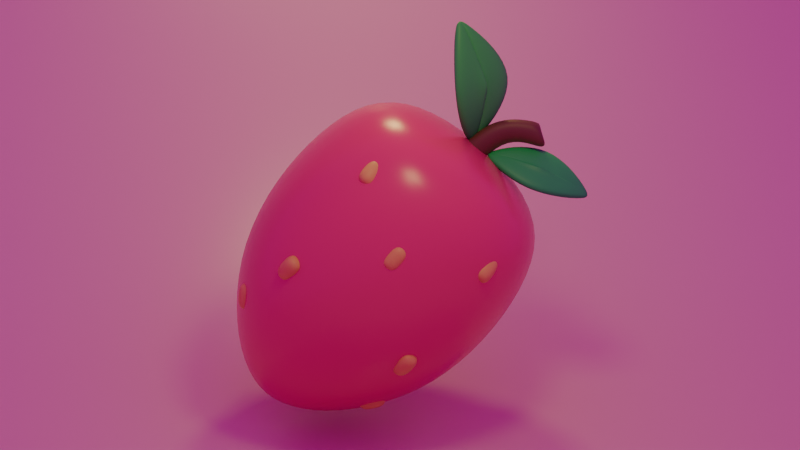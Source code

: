 # Source: strawberry.blend  (saved by Blender 4.2.66; exported with 4.5.12 LTS)
import bpy
from mathutils import Matrix  # noqa: F401  (used for matrix-valued properties, if any)

bpy.ops.wm.read_factory_settings(use_empty=True)
scene = bpy.context.scene
scene.name = 'Scene'

# ---- collections
col_collection = bpy.data.collections.new('Collection'); scene.collection.children.link(col_collection)

# ---- images (referenced by path relative to the original .blend; pixels are not part of the script)
import os
ASSET_DIR = os.environ.get("B2B_ASSET_DIR", "")  # directory of the original .blend (textures are referenced by path, not embedded)
HERE = os.path.dirname(os.path.abspath(__file__))  # packed textures are extracted next to this script under _unpacked/

def load_image(name, relpath, width, height, colorspace="sRGB"):
    """Load a texture the original file referenced (path relative to the .blend, or extracted next to this script)."""
    p = next((c for c in (os.path.join(HERE, relpath), os.path.join(ASSET_DIR, relpath)) if relpath and os.path.exists(c)), "")
    if p:
        img = bpy.data.images.load(p, check_existing=True)
        img.name = name
    else:  # same state as the original file: an image datablock whose file is absent (Cycles renders it pink)
        img = bpy.data.images.new(name, width, height)
        img.source = "FILE"
        img.filepath = "//" + (relpath or name)
    img.colorspace_settings.name = colorspace
    return img
img_belfast_sunset_puresky_4k_exr = load_image('belfast_sunset_puresky_4k.exr', 'Downloads/belfast_sunset_puresky_4k.exr', 1024, 1024, 'Linear Rec.709')

# ---- materials (node trees are filled in below, after node groups)
mat_001 = bpy.data.materials.new('매테리얼.001')
mat_005 = bpy.data.materials.new('매테리얼.005')
mat_x = bpy.data.materials.new('매테리얼')
mat_004 = bpy.data.materials.new('매테리얼.004')
mat_002 = bpy.data.materials.new('매테리얼.002')
mat_003 = bpy.data.materials.new('매테리얼.003')
mat_006 = bpy.data.materials.new('매테리얼.006')

# ---- material node trees
mat_001.use_nodes = True; mat_001.node_tree.nodes.clear()
_N = mat_001.node_tree.nodes; _L = mat_001.node_tree.links
n0 = _N.new('ShaderNodeBsdfPrincipled'); n0.name = '프린시플드 BSDF'; n0.location = (10, 300)
n0.inputs[0].default_value = (0.8009, 0.06128, 0.1917, 1.0)
n0.inputs[2].default_value = 0.2638
n1 = _N.new('ShaderNodeOutputMaterial'); n1.name = '매테리얼 출력'; n1.location = (300, 300)
_L.new(n0.outputs[0], n1.inputs[0])
n1.is_active_output = True
mat_005.use_nodes = True; mat_005.node_tree.nodes.clear()
_N = mat_005.node_tree.nodes; _L = mat_005.node_tree.links
n0 = _N.new('ShaderNodeBsdfPrincipled'); n0.name = '프린시플드 BSDF'; n0.location = (10, 300)
n0.inputs[0].default_value = (0.8001, 0.7706, 0.1312, 1.0)
n1 = _N.new('ShaderNodeOutputMaterial'); n1.name = '매테리얼 출력'; n1.location = (300, 300)
_L.new(n0.outputs[0], n1.inputs[0])
n1.is_active_output = True
mat_x.use_nodes = True; mat_x.node_tree.nodes.clear()
_N = mat_x.node_tree.nodes; _L = mat_x.node_tree.links
n0 = _N.new('ShaderNodeBsdfPrincipled'); n0.name = '프린시플드 BSDF'; n0.location = (10, 300)
n0.inputs[0].default_value = (0.7374, 0.8011, 0.1427, 1.0)
n1 = _N.new('ShaderNodeOutputMaterial'); n1.name = '매테리얼 출력'; n1.location = (300, 300)
_L.new(n0.outputs[0], n1.inputs[0])
n1.is_active_output = True
mat_004.use_nodes = True; mat_004.node_tree.nodes.clear()
_N = mat_004.node_tree.nodes; _L = mat_004.node_tree.links
n0 = _N.new('ShaderNodeBsdfPrincipled'); n0.name = '프린시플드 BSDF'; n0.location = (10, 300)
n0.inputs[0].default_value = (0.1654, 0.08153, 0.03674, 1.0)
n1 = _N.new('ShaderNodeOutputMaterial'); n1.name = '매테리얼 출력'; n1.location = (300, 300)
_L.new(n0.outputs[0], n1.inputs[0])
n1.is_active_output = True
mat_002.use_nodes = True; mat_002.node_tree.nodes.clear()
_N = mat_002.node_tree.nodes; _L = mat_002.node_tree.links
n0 = _N.new('ShaderNodeBsdfPrincipled'); n0.name = '프린시플드 BSDF'; n0.location = (10, 300)
n0.inputs[0].default_value = (0.02465, 0.8005, 0.1163, 1.0)
n1 = _N.new('ShaderNodeOutputMaterial'); n1.name = '매테리얼 출력'; n1.location = (300, 300)
_L.new(n0.outputs[0], n1.inputs[0])
n1.is_active_output = True
mat_003.use_nodes = True; mat_003.node_tree.nodes.clear()
_N = mat_003.node_tree.nodes; _L = mat_003.node_tree.links
n0 = _N.new('ShaderNodeBsdfPrincipled'); n0.name = '프린시플드 BSDF'; n0.location = (10, 300)
n0.inputs[0].default_value = (0.04178, 0.8007, 0.0909, 1.0)
n1 = _N.new('ShaderNodeOutputMaterial'); n1.name = '매테리얼 출력'; n1.location = (300, 300)
_L.new(n0.outputs[0], n1.inputs[0])
n1.is_active_output = True
mat_006.use_nodes = True; mat_006.node_tree.nodes.clear()
_N = mat_006.node_tree.nodes; _L = mat_006.node_tree.links
n0 = _N.new('ShaderNodeBsdfPrincipled'); n0.name = '프린시플드 BSDF'; n0.location = (10, 300)
n0.inputs[0].default_value = (0.8001, 0.5881, 0.5557, 1.0)
n0.inputs[2].default_value = 0.2677
n1 = _N.new('ShaderNodeOutputMaterial'); n1.name = '매테리얼 출력'; n1.location = (300, 300)
_L.new(n0.outputs[0], n1.inputs[0])
n1.is_active_output = True

# ---- world
world_world = bpy.data.worlds.new('World'); scene.world = world_world
world_world.use_nodes = True; world_world.node_tree.nodes.clear()
_N = world_world.node_tree.nodes; _L = world_world.node_tree.links
n0 = _N.new('ShaderNodeOutputWorld'); n0.name = 'World Output'; n0.location = (300, 300)
n1 = _N.new('ShaderNodeBackground'); n1.name = 'Background'; n1.location = (10, 300)
n1.inputs[1].default_value = 0.5
n2 = _N.new('ShaderNodeTexEnvironment'); n2.name = '환경 텍스처'; n2.location = (-372, 244)
n2.image = img_belfast_sunset_puresky_4k_exr
_L.new(n1.outputs[0], n0.inputs[0])
_L.new(n2.outputs[0], n1.inputs[0])
n0.is_active_output = True
world_world.color = (0.05088, 0.05088, 0.05088)
world_world.sun_shadow_jitter_overblur = 0.0

# ---- cameras
cam_x = bpy.data.cameras.new('카메라')
cam_x.type = 'ORTHO'
cam_x.ortho_scale = 6.369

# ---- lights
light_x = bpy.data.lights.new('영역', 'AREA')
light_x.color = (1.0, 0.8265, 0.2371)
light_x.energy = 42.6
light_x.size = 1.0
light_x.size_y = 1.0
light_001 = bpy.data.lights.new('영역.001', 'AREA')
light_001.color = (1.0, 0.8265, 0.2371)
light_001.energy = 42.6
light_001.size = 0.7334
light_001.size_y = 1.0

# ---- meshes
me_001 = bpy.data.meshes.new('큐브.001')
me_001.from_pydata([(-1.159, -1.159, -1.0), (-0.8412, -0.8412, 1.0), (-1.159, 1.159, -1.0), (-0.8412, 0.8412, 1.0), (1.159, -1.159, -1.0), (0.8412, -0.8412, 1.0), (1.159, 1.159, -1.0), (0.8412, 0.8412, 1.0), (-0.2767, -0.2767, -1.864), (-0.2767, 0.2767, -1.864), (0.2767, -0.2767, -1.864), (0.2767, 0.2767, -1.864), (-1.242, -1.242, 0.2086), (-1.242, 1.242, 0.2086), (1.242, 1.242, 0.2086), (1.242, -1.242, 0.2086)], [], [(12, 1, 3, 13), (13, 3, 7, 14), (14, 7, 5, 15), (15, 5, 1, 12), (4, 0, 8, 10), (7, 3, 1, 5), (9, 11, 10, 8), (2, 6, 11, 9), (0, 2, 9, 8), (6, 4, 10, 11), (4, 15, 12, 0), (6, 14, 15, 4), (2, 13, 14, 6), (0, 12, 13, 2)])
me_001.polygons.foreach_set('use_smooth', [True] * 14)
_uv = me_001.uv_layers.new(name='UV 맵')
_uv.uv.foreach_set('vector', [0.5261, 0.0, 0.625, 0.0, 0.625, 0.25, 0.5261, 0.25, 0.5261, 0.25, 0.625, 0.25, 0.625, 0.5, 0.5261, 0.5, 0.5261, 0.5, 0.625, 0.5, 0.625, 0.75, 0.5261, 0.75, 0.5261, 0.75, 0.625, 0.75, 0.625, 1.0, 0.5261, 1.0, 0.375, 0.75, 0.375, 1.0, 0.375, 1.0, 0.375, 0.75, 0.625, 0.5, 0.875, 0.5, 0.875, 0.75, 0.625, 0.75, 0.125, 0.5, 0.375, 0.5, 0.375, 0.75, 0.125, 0.75, 0.375, 0.25, 0.375, 0.5, 0.375, 0.5, 0.375, 0.25, 0.375, 0.0, 0.375, 0.25, 0.375, 0.25, 0.375, 0.0, 0.375, 0.5, 0.375, 0.75, 0.375, 0.75, 0.375, 0.5, 0.375, 0.75, 0.5261, 0.75, 0.5261, 1.0, 0.375, 1.0, 0.375, 0.5, 0.5261, 0.5, 0.5261, 0.75, 0.375, 0.75, 0.375, 0.25, 0.5261, 0.25, 0.5261, 0.5, 0.375, 0.5, 0.375, 0.0, 0.5261, 0.0, 0.5261, 0.25, 0.375, 0.25])
me_001.materials.append(mat_001)
me_001.update()
me_002 = bpy.data.meshes.new('큐브.002')
me_002.from_pydata([(-0.08235, -1.15, -0.08304), (-0.06889, -1.136, 0.06122), (-0.08235, -0.9788, -0.08304), (-0.06889, -0.9922, 0.06122), (0.08884, -1.15, -0.08304), (0.07537, -1.136, 0.06122), (0.08884, -0.9788, -0.08304), (0.07537, -0.9922, 0.06122), (-0.06889, -1.136, -0.1924), (-0.06889, -0.9922, -0.1924), (0.07537, -1.136, -0.1924), (0.07537, -0.9922, -0.1924)], [], [(0, 1, 3, 2), (2, 3, 7, 6), (6, 7, 5, 4), (4, 5, 1, 0), (2, 6, 11, 9), (7, 3, 1, 5), (9, 11, 10, 8), (0, 2, 9, 8), (6, 4, 10, 11), (4, 0, 8, 10)])
me_002.polygons.foreach_set('use_smooth', [True] * 10)
_uv = me_002.uv_layers.new(name='UV 맵')
_uv.uv.foreach_set('vector', [0.375, 0.0, 0.625, 0.0, 0.625, 0.25, 0.375, 0.25, 0.375, 0.25, 0.625, 0.25, 0.625, 0.5, 0.375, 0.5, 0.375, 0.5, 0.625, 0.5, 0.625, 0.75, 0.375, 0.75, 0.375, 0.75, 0.625, 0.75, 0.625, 1.0, 0.375, 1.0, 0.375, 0.25, 0.375, 0.5, 0.375, 0.5, 0.375, 0.25, 0.625, 0.5, 0.875, 0.5, 0.875, 0.75, 0.625, 0.75, 0.125, 0.5, 0.375, 0.5, 0.375, 0.75, 0.125, 0.75, 0.375, 0.0, 0.375, 0.25, 0.375, 0.25, 0.375, 0.0, 0.375, 0.5, 0.375, 0.75, 0.375, 0.75, 0.375, 0.5, 0.375, 0.75, 0.375, 1.0, 0.375, 1.0, 0.375, 0.75])
me_002.materials.append(mat_005)
me_002.update()
me_003 = bpy.data.meshes.new('큐브.003')
me_003.from_pydata([(0.523, -0.847, 0.5377), (0.5315, -0.7555, 0.6506), (0.5046, -0.7048, 0.4442), (0.5159, -0.6357, 0.5718), (0.6932, -0.8293, 0.5311), (0.6749, -0.7406, 0.645), (0.6747, -0.6871, 0.4376), (0.6593, -0.6208, 0.5662), (0.5376, -0.8942, 0.4383), (0.5221, -0.7744, 0.3595), (0.681, -0.8793, 0.4327), (0.6654, -0.7595, 0.3539)], [], [(0, 1, 3, 2), (2, 3, 7, 6), (6, 7, 5, 4), (4, 5, 1, 0), (2, 6, 11, 9), (7, 3, 1, 5), (9, 11, 10, 8), (0, 2, 9, 8), (6, 4, 10, 11), (4, 0, 8, 10)])
me_003.polygons.foreach_set('use_smooth', [True] * 10)
_uv = me_003.uv_layers.new(name='UV 맵')
_uv.uv.foreach_set('vector', [0.375, 0.0, 0.625, 0.0, 0.625, 0.25, 0.375, 0.25, 0.375, 0.25, 0.625, 0.25, 0.625, 0.5, 0.375, 0.5, 0.375, 0.5, 0.625, 0.5, 0.625, 0.75, 0.375, 0.75, 0.375, 0.75, 0.625, 0.75, 0.625, 1.0, 0.375, 1.0, 0.375, 0.25, 0.375, 0.5, 0.375, 0.5, 0.375, 0.25, 0.625, 0.5, 0.875, 0.5, 0.875, 0.75, 0.625, 0.75, 0.125, 0.5, 0.375, 0.5, 0.375, 0.75, 0.125, 0.75, 0.375, 0.0, 0.375, 0.25, 0.375, 0.25, 0.375, 0.0, 0.375, 0.5, 0.375, 0.75, 0.375, 0.75, 0.375, 0.5, 0.375, 0.75, 0.375, 1.0, 0.375, 1.0, 0.375, 0.75])
me_003.materials.append(mat_005)
me_003.update()
me_004 = bpy.data.meshes.new('큐브.004')
me_004.from_pydata([(0.7093, 0.6588, -0.08304), (0.7228, 0.6722, 0.06122), (0.7093, 0.83, -0.08304), (0.7228, 0.8165, 0.06122), (0.8805, 0.6588, -0.08304), (0.8671, 0.6722, 0.06122), (0.8805, 0.83, -0.08304), (0.8671, 0.8165, 0.06122), (0.7228, 0.6722, -0.1924), (0.7228, 0.8165, -0.1924), (0.8671, 0.6722, -0.1924), (0.8671, 0.8165, -0.1924)], [], [(0, 1, 3, 2), (2, 3, 7, 6), (6, 7, 5, 4), (4, 5, 1, 0), (2, 6, 11, 9), (7, 3, 1, 5), (9, 11, 10, 8), (0, 2, 9, 8), (6, 4, 10, 11), (4, 0, 8, 10)])
me_004.polygons.foreach_set('use_smooth', [True] * 10)
_uv = me_004.uv_layers.new(name='UV 맵')
_uv.uv.foreach_set('vector', [0.375, 0.0, 0.625, 0.0, 0.625, 0.25, 0.375, 0.25, 0.375, 0.25, 0.625, 0.25, 0.625, 0.5, 0.375, 0.5, 0.375, 0.5, 0.625, 0.5, 0.625, 0.75, 0.375, 0.75, 0.375, 0.75, 0.625, 0.75, 0.625, 1.0, 0.375, 1.0, 0.375, 0.25, 0.375, 0.5, 0.375, 0.5, 0.375, 0.25, 0.625, 0.5, 0.875, 0.5, 0.875, 0.75, 0.625, 0.75, 0.125, 0.5, 0.375, 0.5, 0.375, 0.75, 0.125, 0.75, 0.375, 0.0, 0.375, 0.25, 0.375, 0.25, 0.375, 0.0, 0.375, 0.5, 0.375, 0.75, 0.375, 0.75, 0.375, 0.5, 0.375, 0.75, 0.375, 1.0, 0.375, 1.0, 0.375, 0.75])
me_004.materials.append(mat_x)
me_004.update()
me_005 = bpy.data.meshes.new('큐브.005')
me_005.from_pydata([(0.7191, -0.4079, -1.317), (0.8022, -0.4111, -1.197), (0.5957, -0.356, -1.21), (0.6982, -0.3674, -1.107), (0.7743, -0.2465, -1.331), (0.8487, -0.2751, -1.21), (0.6508, -0.1946, -1.225), (0.7446, -0.2314, -1.12), (0.6467, -0.376, -1.395), (0.5426, -0.3323, -1.305), (0.6931, -0.24, -1.407), (0.5891, -0.1963, -1.317)], [], [(0, 1, 3, 2), (2, 3, 7, 6), (6, 7, 5, 4), (4, 5, 1, 0), (2, 6, 11, 9), (7, 3, 1, 5), (9, 11, 10, 8), (0, 2, 9, 8), (6, 4, 10, 11), (4, 0, 8, 10)])
me_005.polygons.foreach_set('use_smooth', [True] * 10)
_uv = me_005.uv_layers.new(name='UV 맵')
_uv.uv.foreach_set('vector', [0.375, 0.0, 0.625, 0.0, 0.625, 0.25, 0.375, 0.25, 0.375, 0.25, 0.625, 0.25, 0.625, 0.5, 0.375, 0.5, 0.375, 0.5, 0.625, 0.5, 0.625, 0.75, 0.375, 0.75, 0.375, 0.75, 0.625, 0.75, 0.625, 1.0, 0.375, 1.0, 0.375, 0.25, 0.375, 0.5, 0.375, 0.5, 0.375, 0.25, 0.625, 0.5, 0.875, 0.5, 0.875, 0.75, 0.625, 0.75, 0.125, 0.5, 0.375, 0.5, 0.375, 0.75, 0.125, 0.75, 0.375, 0.0, 0.375, 0.25, 0.375, 0.25, 0.375, 0.0, 0.375, 0.5, 0.375, 0.75, 0.375, 0.75, 0.375, 0.5, 0.375, 0.75, 0.375, 1.0, 0.375, 1.0, 0.375, 0.75])
me_005.materials.append(mat_005)
me_005.update()
me_006 = bpy.data.meshes.new('큐브.006')
me_006.from_pydata([(-1.0, -1.0, -4.068), (-0.9939, -0.7974, 1.295), (-1.0, 1.0, -4.068), (-0.7974, 0.5948, 1.0), (1.0, -1.0, -4.068), (0.3983, -0.7974, 1.295), (1.0, 1.0, -4.068), (0.8035, 1.0, 1.295), (1.129, -0.9481, 3.166), (3.154, 1.0, 3.233), (4.181, -1.0, 2.35), (0.3123, 1.0, 2.935), (1.102, 0.8138, 2.467), (3.945, 1.0, 1.958), (3.567, -0.9292, 1.896), (1.129, -0.9481, 3.166)], [], [(0, 1, 3, 2), (2, 3, 7, 6), (6, 7, 5, 4), (4, 5, 1, 0), (2, 6, 4, 0), (13, 12, 9, 11), (11, 9, 8, 10), (14, 13, 11, 10), (12, 15, 8, 9), (15, 14, 10, 8), (1, 5, 14, 15), (3, 1, 15, 12), (5, 7, 13, 14), (7, 3, 12, 13)])
me_006.polygons.foreach_set('use_smooth', [True] * 14)
_uv = me_006.uv_layers.new(name='UV 맵')
_uv.uv.foreach_set('vector', [0.375, 0.0, 0.625, 0.0, 0.625, 0.25, 0.375, 0.25, 0.375, 0.25, 0.625, 0.25, 0.625, 0.5, 0.375, 0.5, 0.375, 0.5, 0.625, 0.5, 0.625, 0.75, 0.375, 0.75, 0.375, 0.75, 0.625, 0.75, 0.625, 1.0, 0.375, 1.0, 0.125, 0.5, 0.375, 0.5, 0.375, 0.75, 0.125, 0.75, 0.625, 0.5, 0.625, 0.25, 0.625, 0.25, 0.625, 0.5, 0.625, 0.5, 0.875, 0.5, 0.5226, 0.6386, 0.625, 0.75, 0.625, 0.75, 0.625, 0.5, 0.625, 0.5, 0.625, 0.75, 0.625, 0.25, 0.625, 0.0, 0.625, 0.0, 0.625, 0.25, 0.625, 1.0, 0.625, 0.75, 0.625, 0.75, 0.625, 1.0, 0.625, 1.0, 0.625, 0.75, 0.625, 0.75, 0.625, 1.0, 0.625, 0.25, 0.625, 0.0, 0.625, 0.0, 0.625, 0.25, 0.625, 0.75, 0.625, 0.5, 0.625, 0.5, 0.625, 0.75, 0.625, 0.5, 0.625, 0.25, 0.625, 0.25, 0.625, 0.5])
me_006.materials.append(mat_004)
me_006.update()
me_x = bpy.data.meshes.new('평면')
me_x.from_pydata([(-1.088, -0.1491, 0.01031), (1.103, -0.115, 0.01287), (-1.088, 0.1323, 0.008772), (1.103, 0.09132, 0.01249), (-0.0492, -0.8219, 0.3752), (-0.01514, 0.8419, 0.2611), (-1.148, -0.01678, 0.01686), (-1.144, 0.0009526, 0.007048), (1.138, -0.006057, 0.0116), (1.14, -0.01723, 0.0178), (0.01406, -0.03195, 0.2119), (-0.01514, 0.01708, 0.2611), (-0.04433, -0.03194, 0.2119), (-1.144, -0.0289, 0.007117), (-1.148, -0.01096, 0.006891), (1.14, -0.0148, 0.0178), (1.138, -0.02606, 0.01164), (-0.03986, -0.05375, 0.2611), (-0.01514, -0.1043, 0.2611), (0.009595, -0.0539, 0.2611)], [], [(19, 15, 9, 10), (14, 17, 12, 6), (11, 8, 3, 5), (0, 4, 18, 13), (4, 1, 16, 18), (10, 11, 12), (17, 18, 19), (19, 10, 12, 17), (11, 7, 6, 12), (8, 11, 10, 9), (15, 19, 18, 16), (17, 14, 13, 18), (7, 11, 5, 2)])
me_x.polygons.foreach_set('use_smooth', [True] * 13)
_uv = me_x.uv_layers.new(name='UV 맵')
_uv.uv.foreach_set('vector', [0.5122, 0.4734, 1.0, 0.4837, 1.0, 0.4738, 0.5122, 0.4841, 0.0, 0.4874, 0.4878, 0.4734, 0.4878, 0.4841, 0.0, 0.4701, 0.5, 0.5111, 1.0, 0.5238, 1.0, 1.0, 0.5, 1.0, 0.0, 0.0, 0.5, 0.0, 0.5, 0.4462, 0.0, 0.4287, 0.5, 0.0, 1.0, 0.0, 1.0, 0.4334, 0.5, 0.4462, 0.5122, 0.4841, 0.5, 0.5111, 0.4878, 0.4841, 0.4878, 0.4734, 0.5, 0.4462, 0.5122, 0.4734, 0.5122, 0.4734, 0.5122, 0.4841, 0.4878, 0.4841, 0.4878, 0.4734, 0.5, 0.5111, 0.0, 0.5283, 0.0, 0.4701, 0.4878, 0.4841, 1.0, 0.5238, 0.5, 0.5111, 0.5122, 0.4841, 1.0, 0.4738, 1.0, 0.4837, 0.5122, 0.4734, 0.5, 0.4462, 1.0, 0.4334, 0.4878, 0.4734, 0.0, 0.4874, 0.0, 0.4287, 0.5, 0.4462, 0.0, 0.5283, 0.5, 0.5111, 0.5, 1.0, 0.0, 1.0])
me_x.materials.append(mat_002)
me_x.update()
me_001_1 = bpy.data.meshes.new('평면.001')
me_001_1.from_pydata([(-1.088, -0.1491, 0.01031), (1.103, -0.115, 0.01287), (-1.088, 0.1323, 0.008772), (1.103, 0.09132, 0.01249), (-0.1699, -0.6043, 0.5379), (-0.06757, 1.191, 0.3791), (-1.148, -0.01678, 0.01686), (-1.144, 0.0009526, 0.007048), (1.138, -0.006057, 0.0116), (1.14, -0.01723, 0.0178), (0.01406, -0.03195, 0.2119), (-0.06757, 0.2807, 0.3791), (-0.04433, -0.03194, 0.2119), (-1.144, -0.0289, 0.007117), (-1.148, -0.01096, 0.006891), (1.14, -0.0148, 0.0178), (1.138, -0.02606, 0.01164), (-0.09485, 0.2026, 0.3791), (-0.06757, 0.1468, 0.3791), (-0.04029, 0.2024, 0.3791)], [], [(19, 15, 9, 10), (14, 17, 12, 6), (11, 8, 3, 5), (0, 4, 18, 13), (4, 1, 16, 18), (10, 11, 12), (17, 18, 19), (19, 10, 12, 17), (11, 7, 6, 12), (8, 11, 10, 9), (15, 19, 18, 16), (17, 14, 13, 18), (7, 11, 5, 2)])
me_001_1.polygons.foreach_set('use_smooth', [True] * 13)
_uv = me_001_1.uv_layers.new(name='UV 맵')
_uv.uv.foreach_set('vector', [0.5122, 0.4734, 1.0, 0.4837, 1.0, 0.4738, 0.5122, 0.4841, 0.0, 0.4874, 0.4878, 0.4734, 0.4878, 0.4841, 0.0, 0.4701, 0.5, 0.5111, 1.0, 0.5238, 1.0, 1.0, 0.5, 1.0, 0.0, 0.0, 0.5, 0.0, 0.5, 0.4462, 0.0, 0.4287, 0.5, 0.0, 1.0, 0.0, 1.0, 0.4334, 0.5, 0.4462, 0.5122, 0.4841, 0.5, 0.5111, 0.4878, 0.4841, 0.4878, 0.4734, 0.5, 0.4462, 0.5122, 0.4734, 0.5122, 0.4734, 0.5122, 0.4841, 0.4878, 0.4841, 0.4878, 0.4734, 0.5, 0.5111, 0.0, 0.5283, 0.0, 0.4701, 0.4878, 0.4841, 1.0, 0.5238, 0.5, 0.5111, 0.5122, 0.4841, 1.0, 0.4738, 1.0, 0.4837, 0.5122, 0.4734, 0.5, 0.4462, 1.0, 0.4334, 0.4878, 0.4734, 0.0, 0.4874, 0.0, 0.4287, 0.5, 0.4462, 0.0, 0.5283, 0.5, 0.5111, 0.5, 1.0, 0.0, 1.0])
me_001_1.materials.append(mat_003)
me_001_1.update()
me_002_1 = bpy.data.meshes.new('평면.002')
me_002_1.from_pydata([(-1.0, 1.0, 0.0), (1.0, 1.0, 0.0), (-1.0, -1.0, 3.222), (1.0, -1.0, 3.222), (-1.0, -1.0, 0.75), (-1.0, -0.25, 0.0), (-1.0, -0.9924, 0.6433), (-1.0, -0.9696, 0.5387), (-1.0, -0.9322, 0.4384), (-1.0, -0.8809, 0.3445), (-1.0, -0.8168, 0.2589), (-1.0, -0.7411, 0.1832), (-1.0, -0.6555, 0.1191), (-1.0, -0.5616, 0.06778), (-1.0, -0.4613, 0.03038), (-1.0, -0.3567, 0.007634), (1.0, -0.25, 0.0), (1.0, -1.0, 0.75), (1.0, -0.3567, 0.007634), (1.0, -0.4613, 0.03038), (1.0, -0.5616, 0.06778), (1.0, -0.6555, 0.1191), (1.0, -0.7411, 0.1832), (1.0, -0.8168, 0.2589), (1.0, -0.8809, 0.3445), (1.0, -0.9322, 0.4384), (1.0, -0.9696, 0.5387), (1.0, -0.9924, 0.6433)], [], [(17, 4, 2, 3), (4, 17, 27, 6), (6, 27, 26, 7), (7, 26, 25, 8), (8, 25, 24, 9), (9, 24, 23, 10), (10, 23, 22, 11), (11, 22, 21, 12), (12, 21, 20, 13), (13, 20, 19, 14), (14, 19, 18, 15), (15, 18, 16, 5), (5, 16, 1, 0)])
me_002_1.polygons.foreach_set('use_smooth', [True] * 13)
_uv = me_002_1.uv_layers.new(name='UV 맵')
_uv.uv.foreach_set('vector', [1.0, 0.0, 0.0, 0.0, 0.0, 0.0, 1.0, 0.0, 0.0, 0.0, 1.0, 0.0, 1.0, 0.0, 0.0, 0.0, 0.0, 0.0, 1.0, 0.0, 1.0, 0.0, 0.0, 0.0, 0.0, 0.0, 1.0, 0.0, 1.0, 0.0, 0.0, 0.0, 0.0, 0.0, 1.0, 0.0, 1.0, 0.0, 0.0, 0.0, 0.0, 0.0, 1.0, 0.0, 1.0, 0.0, 0.0, 0.0, 0.0, 0.0, 1.0, 0.0, 1.0, 0.1294, 0.0, 0.1294, 0.0, 0.1294, 1.0, 0.1294, 1.0, 0.1723, 0.0, 0.1723, 0.0, 0.1723, 1.0, 0.1723, 1.0, 0.2192, 0.0, 0.2192, 0.0, 0.2192, 1.0, 0.2192, 1.0, 0.2694, 0.0, 0.2694, 0.0, 0.2694, 1.0, 0.2694, 1.0, 0.3216, 0.0, 0.3216, 0.0, 0.3216, 1.0, 0.3216, 1.0, 0.375, 0.0, 0.375, 0.0, 0.375, 1.0, 0.375, 1.0, 1.0, 0.0, 1.0])
me_002_1.materials.append(mat_006)
me_002_1.update()

# ---- objects
ob_x = bpy.data.objects.new('큐브', me_001)
ob_001 = bpy.data.objects.new('큐브.001', me_002)
ob_002 = bpy.data.objects.new('큐브.002', me_003)
ob_003 = bpy.data.objects.new('큐브.003', me_004)
ob_004 = bpy.data.objects.new('큐브.004', me_005)
ob_005 = bpy.data.objects.new('큐브.005', me_006)
ob_x_1 = bpy.data.objects.new('평면', me_x)
ob_001_1 = bpy.data.objects.new('평면.001', me_001_1)
ob_002_1 = bpy.data.objects.new('평면.002', me_002_1)
ob_x_2 = bpy.data.objects.new('카메라', cam_x)
ob_x_3 = bpy.data.objects.new('영역', light_x)
ob_001_2 = bpy.data.objects.new('영역.001', light_001)

# ---- transforms, parenting, visibility, modifiers, constraints
ob_x.location = (-0.2391, 0.01399, -0.2504)
ob_x.rotation_euler = (-0.08228, 0.7027, -0.1817)
ob_x.scale = (0.955, 0.955, 0.955)
_m = ob_x.modifiers.new('섭디비젼', 'SUBSURF')
_m.levels = 3
_m.render_levels = 3
ob_001.location = (-0.2826, 0.03195, -0.2447)
ob_001.rotation_euler = (-0.08228, 0.7027, -0.1817)
ob_001.scale = (0.9496, 0.9424, 0.9496)
_m = ob_001.modifiers.new('섭디비젼', 'SUBSURF')
_m.levels = 3
_m.render_levels = 3
_m = ob_001.modifiers.new('미러', 'MIRROR')
_m.use_axis = (True, True, False)
ob_002.location = (-0.3834, 0.02235, -0.4204)
ob_002.rotation_euler = (-0.08228, 0.7027, -0.1817)
ob_002.scale = (1.0, 1.0, 1.0)
_m = ob_002.modifiers.new('섭디비젼', 'SUBSURF')
_m.levels = 3
_m.render_levels = 3
_m = ob_002.modifiers.new('미러', 'MIRROR')
_m.use_axis = (True, True, True)
ob_003.location = (-0.2391, 0.01399, -0.2504)
ob_003.rotation_euler = (-0.08228, 0.7027, -0.1817)
ob_003.scale = (0.9421, 0.9421, 0.9421)
_m = ob_003.modifiers.new('섭디비젼', 'SUBSURF')
_m.levels = 3
_m.render_levels = 3
ob_004.location = (-0.2391, 0.01399, -0.2504)
ob_004.rotation_euler = (-0.08228, 0.7027, -0.1817)
ob_004.scale = (0.9364, 0.9364, 0.9364)
_m = ob_004.modifiers.new('섭디비젼', 'SUBSURF')
_m.levels = 3
_m.render_levels = 3
_m = ob_004.modifiers.new('미러', 'MIRROR')
_m.use_axis = (True, True, False)
ob_005.location = (0.3818, -0.0201, 0.4778)
ob_005.rotation_euler = (-0.08228, 0.7027, -0.1817)
ob_005.scale = (0.1285, 0.1285, 0.1285)
_m = ob_005.modifiers.new('섭디비젼', 'SUBSURF')
_m.levels = 3
_m.render_levels = 3
ob_x_1.location = (0.8059, -0.1439, 0.2074)
ob_x_1.rotation_euler = (0.7606, 0.3867, -0.2264)
ob_x_1.scale = (0.3902, 0.3401, 0.341)
_m = ob_x_1.modifiers.new('솔리디파이', 'SOLIDIFY')
_m.thickness = 0.25
_m.offset = 0.0
_m = ob_x_1.modifiers.new('섭디비젼', 'SUBSURF')
_m.levels = 3
_m.render_levels = 3
ob_001_1.location = (0.2429, -0.01396, 0.9724)
ob_001_1.rotation_euler = (-1.414, 1.697, -2.621)
ob_001_1.scale = (-0.4582, 0.3994, 0.4005)
_m = ob_001_1.modifiers.new('솔리디파이', 'SOLIDIFY')
_m.thickness = 0.25
_m.offset = 0.0
_m = ob_001_1.modifiers.new('섭디비젼', 'SUBSURF')
_m.levels = 3
_m.render_levels = 3
ob_002_1.location = (0.1172, 3.928, 4.601)
ob_002_1.rotation_euler = (1.571, -0.0, 0.0)
ob_002_1.scale = (6.61, 6.61, 6.61)
ob_x_2.location = (-1.219, -6.869, 1.531)
ob_x_2.rotation_euler = (1.326, 1.97e-07, -0.1355)
ob_x_3.location = (0.0, -3.051, 3.921)
ob_x_3.rotation_euler = (0.5013, 0.007063, 0.07016)
ob_001_2.location = (0.0, 2.05, 3.52)
ob_001_2.rotation_euler = (-0.1959, 0.2825, 0.4165)

# ---- collection membership
col_collection.objects.link(ob_x)
col_collection.objects.link(ob_001)
col_collection.objects.link(ob_002)
col_collection.objects.link(ob_003)
col_collection.objects.link(ob_004)
col_collection.objects.link(ob_005)
col_collection.objects.link(ob_x_1)
col_collection.objects.link(ob_001_1)
col_collection.objects.link(ob_002_1)
col_collection.objects.link(ob_x_2)
col_collection.objects.link(ob_x_3)
col_collection.objects.link(ob_001_2)

# ---- scene / render settings (as saved in the file)
scene.camera = ob_x_2
scene.frame_start = 1; scene.frame_end = 250; scene.frame_set(1)
scene.render.engine = 'CYCLES'
scene.render.film_transparent = True
scene.cycles.samples = 2048
bpy.context.view_layer.update()
